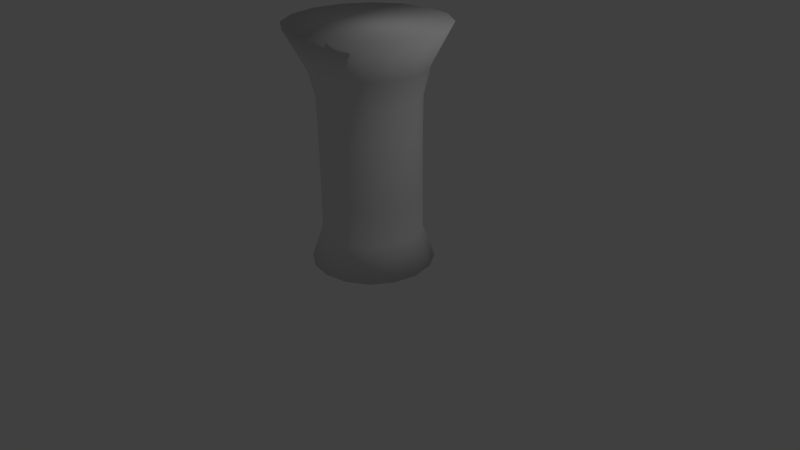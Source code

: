 # Source: chest_plataform.blend  (saved by Blender 2.72.0; exported with 4.5.12 LTS)
import bpy
from mathutils import Matrix  # noqa: F401  (used for matrix-valued properties, if any)

bpy.ops.wm.read_factory_settings(use_empty=True)
scene = bpy.context.scene
scene.name = 'Scene'

# ---- collections
col_collection_1 = bpy.data.collections.new('Collection 1'); scene.collection.children.link(col_collection_1)

# ---- world
world_world = bpy.data.worlds.new('World'); scene.world = world_world
world_world.color = (0.05088, 0.05088, 0.05088)
world_world.use_sun_shadow = False
world_world.sun_shadow_jitter_overblur = 0.0
world_world.cycles.sampling_method = 'MANUAL'
world_world.cycles.sample_map_resolution = 256

# ---- cameras
cam_camera = bpy.data.cameras.new('Camera')
cam_camera.clip_end = 100.0
cam_camera.lens = 35.0
cam_camera.sensor_width = 32.0
cam_camera.sensor_height = 18.0
cam_camera.ortho_scale = 7.314
cam_camera.dof.focus_distance = 0.0
cam_camera.dof.aperture_fstop = 128.0

# ---- lights
light_lamp = bpy.data.lights.new('Lamp', 'POINT')
light_lamp.transmission_factor = 0.0
light_lamp.cutoff_distance = 30.0
light_lamp.energy = 100.0
light_lamp.shadow_buffer_clip_start = 1.001
light_lamp.shadow_soft_size = 0.1
light_lamp.shadow_maximum_resolution = 0.006
light_lamp.use_absolute_resolution = True
light_lamp.cycles.use_multiple_importance_sampling = False

# ---- meshes
me_circle = bpy.data.meshes.new('Circle')
me_circle.from_pydata([(-0.5208, -0.5148, 2.499), (-0.4548, -0.4496, 2.128), (-0.4488, -0.4437, 1.712), (-0.4488, -0.4437, 1.284), (-0.4488, -0.4437, 0.8558), (-0.4488, -0.4437, 0.4279), (-1.19e-07, -0.7282, 2.499), (-1.144e-07, -0.6358, 2.128), (-1.14e-07, -0.6274, 1.712), (-1.14e-07, -0.6274, 1.284), (-1.14e-07, -0.6274, 0.8558), (-1.14e-07, -0.6274, 0.4279), (-0.2429, -0.5797, 0.4279), (-0.2429, -0.5797, 0.8558), (-0.2429, -0.5797, 1.284), (-0.2429, -0.5797, 1.712), (-0.2461, -0.5874, 2.128), (-0.2819, -0.6727, 2.499), (0.5208, -0.5148, 2.499), (0.4548, -0.4496, 2.128), (0.4488, -0.4437, 1.712), (0.4488, -0.4437, 1.284), (0.4488, -0.4437, 0.8558), (0.4488, -0.4437, 0.4279), (0.2429, -0.5797, 0.4279), (0.2429, -0.5797, 0.8558), (0.2429, -0.5797, 1.284), (0.2429, -0.5797, 1.712), (0.2461, -0.5874, 2.128), (0.2819, -0.6727, 2.499), (0.7369, 2.289e-08, 2.498), (0.6432, 2.187e-08, 2.128), (0.6347, 2.178e-08, 1.712), (0.6347, 2.178e-08, 1.284), (0.6347, 2.178e-08, 0.8558), (0.6347, 2.178e-08, 0.4279), (0.5864, -0.2401, 0.4279), (0.5864, -0.2401, 0.8558), (0.5864, -0.2401, 1.284), (0.5864, -0.2401, 1.712), (0.5942, -0.2433, 2.128), (0.6806, -0.2787, 2.499), (-0.2819, 0.6727, 2.499), (-0.2461, 0.5874, 2.128), (-0.2429, 0.5797, 1.712), (-0.2429, 0.5797, 1.284), (-0.2429, 0.5797, 0.8558), (-0.2429, 0.5797, 0.4279), (0.5208, 0.5148, 2.499), (0.4548, 0.4496, 2.128), (0.4488, 0.4437, 1.712), (0.4488, 0.4437, 1.284), (0.4488, 0.4437, 0.8558), (0.4488, 0.4437, 0.4279), (0.5864, 0.2401, 0.4279), (0.5864, 0.2401, 0.8558), (0.5864, 0.2401, 1.284), (0.5864, 0.2401, 1.712), (0.5942, 0.2433, 2.128), (0.6806, 0.2787, 2.499), (-0.6806, 0.2787, 2.499), (-0.5942, 0.2433, 2.128), (-0.5864, 0.2401, 1.712), (-0.5864, 0.2401, 1.284), (-0.5864, 0.2401, 0.8558), (-0.5864, 0.2401, 0.4279), (-0.4488, 0.4437, 0.4279), (-0.4488, 0.4437, 0.8558), (-0.4488, 0.4437, 1.284), (-0.4488, 0.4437, 1.712), (-0.4548, 0.4496, 2.128), (-0.5208, 0.5148, 2.499), (-7.784e-09, 0.7282, 2.499), (-1.728e-08, 0.6358, 2.128), (-1.814e-08, 0.6274, 1.712), (-1.814e-08, 0.6274, 1.284), (-1.814e-08, 0.6274, 0.8558), (-1.814e-08, 0.6274, 0.4279), (0.2429, 0.5797, 0.4279), (0.2429, 0.5797, 0.8558), (0.2429, 0.5797, 1.284), (0.2429, 0.5797, 1.712), (0.2461, 0.5874, 2.128), (0.2819, 0.6727, 2.499), (-0.6806, -0.2787, 2.499), (-0.5942, -0.2433, 2.128), (-0.5864, -0.2401, 1.712), (-0.5864, -0.2401, 1.284), (-0.5864, -0.2401, 0.8558), (-0.5864, -0.2401, 0.4279), (-0.6347, -1.313e-08, 0.4279), (-0.6347, -1.313e-08, 0.8558), (-0.6347, -1.313e-08, 1.284), (-0.6347, -1.313e-08, 1.712), (-0.6432, -1.351e-08, 2.128), (-0.7369, -1.764e-08, 2.498), (0.3815, 0.918, 2.995), (0.7049, 0.7068, 2.995), (0.921, 0.3847, 2.995), (0.9968, 1.832e-08, 2.995), (0.921, -0.3847, 2.995), (0.7049, -0.7068, 2.995), (0.3815, -0.918, 2.995), (-1.414e-07, -0.9912, 2.995), (-0.3815, -0.918, 2.995), (-0.7049, -0.7068, 2.995), (-0.921, -0.3847, 2.995), (-0.9968, -3.774e-08, 2.995), (-0.921, 0.3847, 2.995), (-0.7049, 0.7068, 2.995), (-0.3815, 0.918, 2.995), (9.111e-09, 0.9912, 2.995), (0.2978, 0.7166, 0.0), (0.5502, 0.5517, 0.0), (0.7189, 0.3003, 0.0), (0.7781, 1.757e-08, 0.0), (0.7189, -0.3003, 0.0), (0.5502, -0.5517, 0.0), (0.2978, -0.7166, 0.0), (-1.285e-07, -0.7737, 0.0), (-0.2978, -0.7166, 0.0), (-0.5502, -0.5517, 0.0), (-0.7189, -0.3003, 0.0), (-0.7781, -2.619e-08, 0.0), (-0.7189, 0.3003, 0.0), (-0.5502, 0.5517, 0.0), (-0.2978, 0.7166, 0.0), (-1.102e-08, 0.7737, 0.0)], [], [(126, 127, 112, 113, 114, 115, 116, 117, 118, 119, 120, 121, 122, 123, 124, 125), (110, 109, 108, 107, 106, 105, 104, 103, 102, 101, 100, 99, 98, 97, 96, 111), (1, 16, 17, 0), (2, 15, 16, 1), (3, 14, 15, 2), (4, 13, 14, 3), (5, 12, 13, 4), (121, 120, 12, 5), (7, 28, 29, 6), (8, 27, 28, 7), (9, 26, 27, 8), (10, 25, 26, 9), (11, 24, 25, 10), (119, 118, 24, 11), (19, 40, 41, 18), (20, 39, 40, 19), (21, 38, 39, 20), (22, 37, 38, 21), (23, 36, 37, 22), (117, 116, 36, 23), (31, 58, 59, 30), (32, 57, 58, 31), (33, 56, 57, 32), (34, 55, 56, 33), (35, 54, 55, 34), (115, 114, 54, 35), (43, 70, 71, 42), (44, 69, 70, 43), (45, 68, 69, 44), (46, 67, 68, 45), (47, 66, 67, 46), (126, 125, 66, 47), (49, 82, 83, 48), (50, 81, 82, 49), (51, 80, 81, 50), (52, 79, 80, 51), (53, 78, 79, 52), (113, 112, 78, 53), (61, 94, 95, 60), (62, 93, 94, 61), (63, 92, 93, 62), (64, 91, 92, 63), (65, 90, 91, 64), (124, 123, 90, 65), (85, 1, 0, 84), (86, 2, 1, 85), (87, 3, 2, 86), (88, 4, 3, 87), (89, 5, 4, 88), (122, 121, 5, 89), (16, 7, 6, 17), (15, 8, 7, 16), (14, 9, 8, 15), (13, 10, 9, 14), (12, 11, 10, 13), (120, 119, 11, 12), (28, 19, 18, 29), (27, 20, 19, 28), (26, 21, 20, 27), (25, 22, 21, 26), (24, 23, 22, 25), (118, 117, 23, 24), (40, 31, 30, 41), (39, 32, 31, 40), (38, 33, 32, 39), (37, 34, 33, 38), (36, 35, 34, 37), (116, 115, 35, 36), (73, 43, 42, 72), (74, 44, 43, 73), (75, 45, 44, 74), (76, 46, 45, 75), (77, 47, 46, 76), (127, 126, 47, 77), (58, 49, 48, 59), (57, 50, 49, 58), (56, 51, 50, 57), (55, 52, 51, 56), (54, 53, 52, 55), (114, 113, 53, 54), (70, 61, 60, 71), (69, 62, 61, 70), (68, 63, 62, 69), (67, 64, 63, 68), (66, 65, 64, 67), (125, 124, 65, 66), (82, 73, 72, 83), (81, 74, 73, 82), (80, 75, 74, 81), (79, 76, 75, 80), (78, 77, 76, 79), (112, 127, 77, 78), (94, 85, 84, 95), (93, 86, 85, 94), (92, 87, 86, 93), (91, 88, 87, 92), (90, 89, 88, 91), (123, 122, 89, 90), (0, 17, 104, 105), (6, 29, 102, 103), (18, 41, 100, 101), (30, 59, 98, 99), (42, 71, 109, 110), (48, 83, 96, 97), (60, 95, 107, 108), (84, 0, 105, 106), (17, 6, 103, 104), (29, 18, 101, 102), (41, 30, 99, 100), (72, 42, 110, 111), (59, 48, 97, 98), (71, 60, 108, 109), (83, 72, 111, 96), (95, 84, 106, 107)])
me_circle.polygons.foreach_set('use_smooth', [True] * 114)
_uv = me_circle.uv_layers.new(name='UVMap')
_uv.uv.foreach_set('vector', [0.8018, 0.3736, 0.8549, 0.3961, 0.8958, 0.4366, 0.9182, 0.4894, 0.9182, 0.5469, 0.8957, 0.6006, 0.8546, 0.6417, 0.8013, 0.6635, 0.744, 0.6628, 0.691, 0.6403, 0.65, 0.5998, 0.6276, 0.547, 0.6276, 0.4895, 0.6501, 0.4358, 0.6912, 0.3947, 0.7445, 0.3728, 0.6563, 0.2908, 0.6276, 0.2233, 0.6276, 0.1495, 0.6564, 0.08078, 0.7091, 0.02809, 0.7773, 0.0001445, 0.8508, 0.001053, 0.9187, 0.0299, 0.9712, 0.08186, 0.9999, 0.1494, 0.9999, 0.2232, 0.9711, 0.2919, 0.9184, 0.3446, 0.8502, 0.3726, 0.7767, 0.3716, 0.7088, 0.3428, 0.219, 0.7499, 0.231, 0.7988, 0.1607, 0.8216, 0.1442, 0.7691, 0.3013, 0.734, 0.3094, 0.7808, 0.231, 0.7988, 0.219, 0.7499, 0.3831, 0.724, 0.3876, 0.7697, 0.3094, 0.7808, 0.3013, 0.734, 0.4636, 0.719, 0.4652, 0.7645, 0.3876, 0.7697, 0.3831, 0.724, 0.5449, 0.7185, 0.544, 0.7649, 0.4652, 0.7645, 0.4636, 0.719, 0.6258, 0.7202, 0.6241, 0.7693, 0.544, 0.7649, 0.5449, 0.7185, 0.245, 0.8448, 0.2607, 0.8861, 0.2044, 0.916, 0.18, 0.8714, 0.3183, 0.8254, 0.3274, 0.8667, 0.2607, 0.8861, 0.245, 0.8448, 0.3923, 0.8136, 0.3971, 0.8553, 0.3274, 0.8667, 0.3183, 0.8254, 0.4664, 0.8084, 0.4674, 0.8505, 0.3971, 0.8553, 0.3923, 0.8136, 0.5419, 0.8098, 0.5383, 0.8523, 0.4674, 0.8505, 0.4664, 0.8084, 0.6197, 0.8191, 0.6117, 0.8679, 0.5383, 0.8523, 0.5419, 0.8098, 0.2297, 0.1208, 0.2184, 0.1659, 0.148, 0.1461, 0.1657, 0.09769, 0.3025, 0.136, 0.2962, 0.18, 0.2184, 0.1659, 0.2297, 0.1208, 0.377, 0.1431, 0.3748, 0.1868, 0.2962, 0.18, 0.3025, 0.136, 0.4516, 0.1436, 0.453, 0.1876, 0.3748, 0.1868, 0.377, 0.1431, 0.5278, 0.1378, 0.5329, 0.1833, 0.453, 0.1876, 0.4516, 0.1436, 0.6073, 0.1235, 0.6138, 0.174, 0.5329, 0.1833, 0.5278, 0.1378, 0.2085, 0.2144, 0.2008, 0.2648, 0.1228, 0.253, 0.1333, 0.198, 0.2907, 0.226, 0.286, 0.2743, 0.2008, 0.2648, 0.2085, 0.2144, 0.3727, 0.2322, 0.3708, 0.2793, 0.286, 0.2743, 0.2907, 0.226, 0.4538, 0.2332, 0.4543, 0.2802, 0.3708, 0.2793, 0.3727, 0.2322, 0.5369, 0.2303, 0.5387, 0.2783, 0.4543, 0.2802, 0.4538, 0.2332, 0.6176, 0.2242, 0.6211, 0.2739, 0.5387, 0.2783, 0.5369, 0.2303, 0.1885, 0.4825, 0.1908, 0.5378, 0.109, 0.5422, 0.1073, 0.4837, 0.2794, 0.4807, 0.2812, 0.5332, 0.1908, 0.5378, 0.1885, 0.4825, 0.369, 0.479, 0.3704, 0.5296, 0.2812, 0.5332, 0.2794, 0.4807, 0.4561, 0.4774, 0.4572, 0.5271, 0.3704, 0.5296, 0.369, 0.479, 0.5425, 0.4764, 0.5434, 0.526, 0.4572, 0.5271, 0.4561, 0.4774, 0.6273, 0.4763, 0.6269, 0.526, 0.5434, 0.526, 0.5425, 0.4764, 0.1946, 0.3175, 0.1904, 0.3717, 0.1102, 0.3668, 0.115, 0.3094, 0.2824, 0.3242, 0.2801, 0.3756, 0.1904, 0.3717, 0.1946, 0.3175, 0.3694, 0.3278, 0.3685, 0.3776, 0.2801, 0.3756, 0.2824, 0.3242, 0.4545, 0.3284, 0.4548, 0.3776, 0.3685, 0.3776, 0.3694, 0.3278, 0.5401, 0.3272, 0.541, 0.3767, 0.4548, 0.3776, 0.4545, 0.3284, 0.624, 0.3237, 0.626, 0.374, 0.541, 0.3767, 0.5401, 0.3272, 0.195, 0.5925, 0.2009, 0.6461, 0.12, 0.658, 0.1135, 0.6003, 0.2843, 0.5849, 0.2888, 0.6359, 0.2009, 0.6461, 0.195, 0.5925, 0.3726, 0.5796, 0.3755, 0.6288, 0.2888, 0.6359, 0.2843, 0.5849, 0.4586, 0.5763, 0.4602, 0.6247, 0.3755, 0.6288, 0.3726, 0.5796, 0.5442, 0.5749, 0.5453, 0.6234, 0.4602, 0.6247, 0.4586, 0.5763, 0.6261, 0.5749, 0.6254, 0.6232, 0.5453, 0.6234, 0.5442, 0.5749, 0.209, 0.6988, 0.219, 0.7499, 0.1442, 0.7691, 0.1309, 0.7143, 0.2943, 0.6855, 0.3013, 0.734, 0.219, 0.7499, 0.209, 0.6988, 0.379, 0.677, 0.3831, 0.724, 0.3013, 0.734, 0.2943, 0.6855, 0.4619, 0.6723, 0.4636, 0.719, 0.3831, 0.724, 0.379, 0.677, 0.5451, 0.6712, 0.5449, 0.7185, 0.4636, 0.719, 0.4619, 0.6723, 0.6259, 0.6715, 0.6258, 0.7202, 0.5449, 0.7185, 0.5451, 0.6712, 0.231, 0.7988, 0.245, 0.8448, 0.18, 0.8714, 0.1607, 0.8216, 0.3094, 0.7808, 0.3183, 0.8254, 0.245, 0.8448, 0.231, 0.7988, 0.3876, 0.7697, 0.3923, 0.8136, 0.3183, 0.8254, 0.3094, 0.7808, 0.4652, 0.7645, 0.4664, 0.8084, 0.3923, 0.8136, 0.3876, 0.7697, 0.544, 0.7649, 0.5419, 0.8098, 0.4664, 0.8084, 0.4652, 0.7645, 0.6241, 0.7693, 0.6197, 0.8191, 0.5419, 0.8098, 0.544, 0.7649, 0.2424, 0.07971, 0.2297, 0.1208, 0.1657, 0.09769, 0.1866, 0.05456, 0.3091, 0.09446, 0.3025, 0.136, 0.2297, 0.1208, 0.2424, 0.07971, 0.3792, 0.1013, 0.377, 0.1431, 0.3025, 0.136, 0.3091, 0.09446, 0.4499, 0.1016, 0.4516, 0.1436, 0.377, 0.1431, 0.3792, 0.1013, 0.5209, 0.09477, 0.5278, 0.1378, 0.4516, 0.1436, 0.4499, 0.1016, 0.5958, 0.07276, 0.6073, 0.1235, 0.5278, 0.1378, 0.5209, 0.09477, 0.2184, 0.1659, 0.2085, 0.2144, 0.1333, 0.198, 0.148, 0.1461, 0.2962, 0.18, 0.2907, 0.226, 0.2085, 0.2144, 0.2184, 0.1659, 0.3748, 0.1868, 0.3727, 0.2322, 0.2907, 0.226, 0.2962, 0.18, 0.453, 0.1876, 0.4538, 0.2332, 0.3727, 0.2322, 0.3748, 0.1868, 0.5329, 0.1833, 0.5369, 0.2303, 0.4538, 0.2332, 0.453, 0.1876, 0.6138, 0.174, 0.6176, 0.2242, 0.5369, 0.2303, 0.5329, 0.1833, 0.1878, 0.4269, 0.1885, 0.4825, 0.1073, 0.4837, 0.1064, 0.4251, 0.279, 0.4279, 0.2794, 0.4807, 0.1885, 0.4825, 0.1878, 0.4269, 0.3683, 0.4281, 0.369, 0.479, 0.2794, 0.4807, 0.279, 0.4279, 0.4553, 0.4274, 0.4561, 0.4774, 0.369, 0.479, 0.3683, 0.4281, 0.5414, 0.4265, 0.5425, 0.4764, 0.4561, 0.4774, 0.4553, 0.4274, 0.6273, 0.4252, 0.6273, 0.4763, 0.5425, 0.4764, 0.5414, 0.4265, 0.2008, 0.2648, 0.1946, 0.3175, 0.115, 0.3094, 0.1228, 0.253, 0.286, 0.2743, 0.2824, 0.3242, 0.1946, 0.3175, 0.2008, 0.2648, 0.3708, 0.2793, 0.3694, 0.3278, 0.2824, 0.3242, 0.286, 0.2743, 0.4543, 0.2802, 0.4545, 0.3284, 0.3694, 0.3278, 0.3708, 0.2793, 0.5387, 0.2783, 0.5401, 0.3272, 0.4545, 0.3284, 0.4543, 0.2802, 0.6211, 0.2739, 0.624, 0.3237, 0.5401, 0.3272, 0.5387, 0.2783, 0.1908, 0.5378, 0.195, 0.5925, 0.1135, 0.6003, 0.109, 0.5422, 0.2812, 0.5332, 0.2843, 0.5849, 0.195, 0.5925, 0.1908, 0.5378, 0.3704, 0.5296, 0.3726, 0.5796, 0.2843, 0.5849, 0.2812, 0.5332, 0.4572, 0.5271, 0.4586, 0.5763, 0.3726, 0.5796, 0.3704, 0.5296, 0.5434, 0.526, 0.5442, 0.5749, 0.4586, 0.5763, 0.4572, 0.5271, 0.6269, 0.526, 0.6261, 0.5749, 0.5442, 0.5749, 0.5434, 0.526, 0.1904, 0.3717, 0.1878, 0.4269, 0.1064, 0.4251, 0.1102, 0.3668, 0.2801, 0.3756, 0.279, 0.4279, 0.1878, 0.4269, 0.1904, 0.3717, 0.3685, 0.3776, 0.3683, 0.4281, 0.279, 0.4279, 0.2801, 0.3756, 0.4548, 0.3776, 0.4553, 0.4274, 0.3683, 0.4281, 0.3685, 0.3776, 0.541, 0.3767, 0.5414, 0.4265, 0.4553, 0.4274, 0.4548, 0.3776, 0.626, 0.374, 0.6273, 0.4252, 0.5414, 0.4265, 0.541, 0.3767, 0.2009, 0.6461, 0.209, 0.6988, 0.1309, 0.7143, 0.12, 0.658, 0.2888, 0.6359, 0.2943, 0.6855, 0.209, 0.6988, 0.2009, 0.6461, 0.3755, 0.6288, 0.379, 0.677, 0.2943, 0.6855, 0.2888, 0.6359, 0.4602, 0.6247, 0.4619, 0.6723, 0.379, 0.677, 0.3755, 0.6288, 0.5453, 0.6234, 0.5451, 0.6712, 0.4619, 0.6723, 0.4602, 0.6247, 0.6254, 0.6232, 0.6259, 0.6715, 0.5451, 0.6712, 0.5453, 0.6234, 0.1442, 0.7691, 0.1607, 0.8216, 0.06523, 0.8592, 0.04468, 0.798, 0.18, 0.8714, 0.2044, 0.916, 0.1276, 0.9743, 0.09234, 0.9178, 0.1657, 0.09769, 0.148, 0.1461, 0.05487, 0.1132, 0.07861, 0.05509, 0.1333, 0.198, 0.1228, 0.253, 0.02265, 0.2334, 0.03714, 0.1731, 0.1073, 0.4837, 0.109, 0.5422, 0.003246, 0.5497, 0.0001445, 0.4858, 0.115, 0.3094, 0.1102, 0.3668, 0.004203, 0.3582, 0.01156, 0.2951, 0.1135, 0.6003, 0.12, 0.658, 0.01897, 0.6743, 0.009746, 0.6124, 0.1309, 0.7143, 0.1442, 0.7691, 0.04468, 0.798, 0.02984, 0.7362, 0.1607, 0.8216, 0.18, 0.8714, 0.09234, 0.9178, 0.06523, 0.8592, 0.1866, 0.05456, 0.1657, 0.09769, 0.07861, 0.05509, 0.1111, 0.0001445, 0.148, 0.1461, 0.1333, 0.198, 0.03714, 0.1731, 0.05487, 0.1132, 0.1064, 0.4251, 0.1073, 0.4837, 0.0001445, 0.4858, 0.001347, 0.422, 0.1228, 0.253, 0.115, 0.3094, 0.01156, 0.2951, 0.02265, 0.2334, 0.109, 0.5422, 0.1135, 0.6003, 0.009746, 0.6124, 0.003246, 0.5497, 0.1102, 0.3668, 0.1064, 0.4251, 0.001347, 0.422, 0.004203, 0.3582, 0.12, 0.658, 0.1309, 0.7143, 0.02984, 0.7362, 0.01897, 0.6743])
me_circle.use_remesh_preserve_volume = False
me_circle.use_remesh_preserve_attributes = False
me_circle.use_mirror_vertex_groups = False
me_circle.update()

# ---- objects
ob_circle = bpy.data.objects.new('Circle', me_circle)
ob_lamp = bpy.data.objects.new('Lamp', light_lamp)
ob_camera = bpy.data.objects.new('Camera', cam_camera)

# ---- transforms, parenting, visibility, modifiers, constraints
ob_circle.location = (0.0, 0.0, 0.0)
ob_circle.lineart.crease_threshold = 0.0
ob_lamp.location = (4.076, 1.005, 5.904)
ob_lamp.rotation_euler = (0.6503, 0.05522, 1.866)
ob_lamp.lock_rotations_4d = False
ob_lamp.empty_display_type = 'ARROWS'
ob_lamp.color = (0.0, 0.0, 0.0, 0.0)
ob_lamp.lineart.crease_threshold = 0.0
ob_camera.location = (7.481, -6.508, 5.344)
ob_camera.rotation_euler = (1.109, 0.01082, 0.8149)
ob_camera.lock_rotations_4d = False
ob_camera.empty_display_type = 'ARROWS'
ob_camera.color = (0.0, 0.0, 0.0, 0.0)
ob_camera.display_type = 'WIRE'
ob_camera.lineart.crease_threshold = 0.0

# ---- collection membership
col_collection_1.objects.link(ob_circle)
col_collection_1.objects.link(ob_lamp)
col_collection_1.objects.link(ob_camera)

# ---- scene / render settings (as saved in the file)
scene.camera = ob_camera
scene.frame_start = 1; scene.frame_end = 250; scene.frame_set(1)
scene.render.engine = 'BLENDER_EEVEE_NEXT'
scene.render.resolution_percentage = 50
scene.render.dither_intensity = 0.0
scene.cycles.use_denoising = False
scene.cycles.samples = 10
scene.cycles.sampling_pattern = 'TABULATED_SOBOL'
scene.cycles.light_sampling_threshold = 0.0
scene.cycles.use_adaptive_sampling = False
scene.cycles.use_light_tree = False
scene.cycles.blur_glossy = 0.0
scene.cycles.pixel_filter_type = 'GAUSSIAN'
scene.cycles.sample_clamp_indirect = 0.0
scene.view_settings.view_transform = 'Standard'
bpy.context.view_layer.update()
